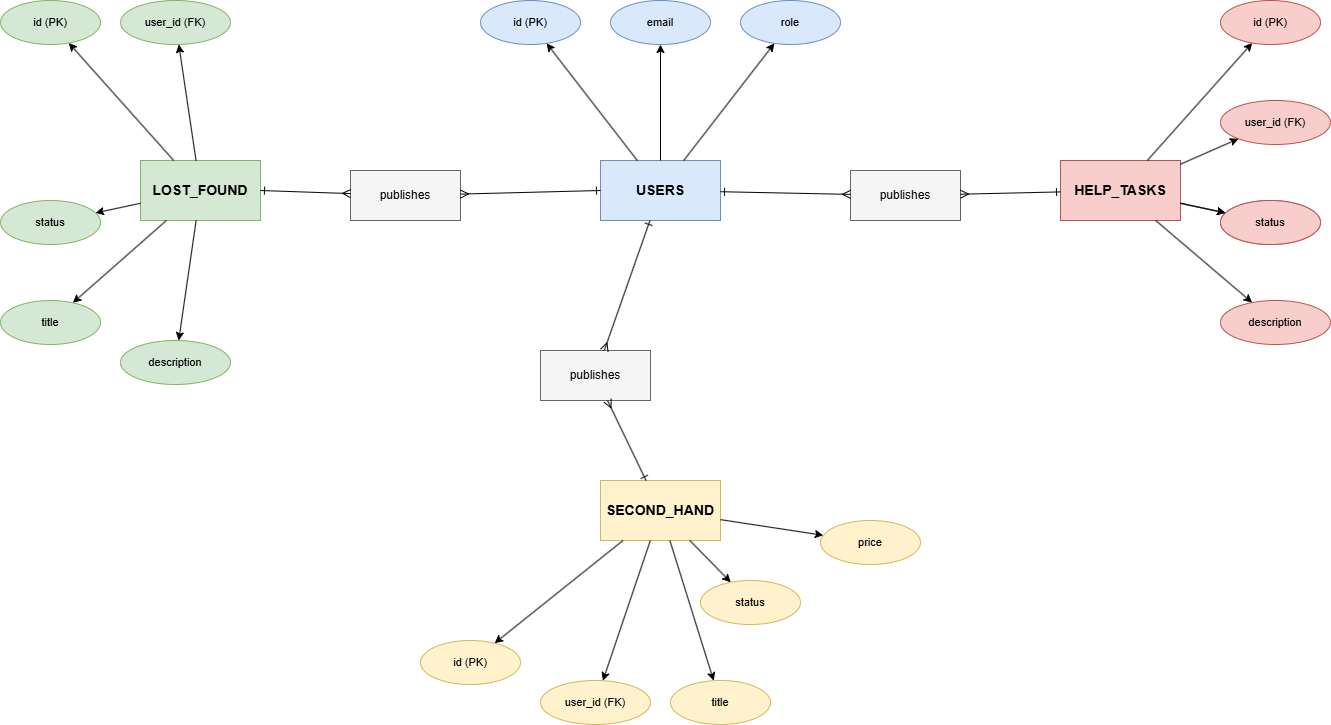

The diagram above was exported from draw.io. Its source (the exported page's mxGraphModel, read from the mxfile embedded in the PNG):
<mxGraphModel dx="1414" dy="751" grid="1" gridSize="10" guides="1" tooltips="1" connect="1" arrows="1" fold="1" page="1" pageScale="1" pageWidth="1654" pageHeight="1169" math="0" shadow="0">
  <root>
    <mxCell id="0" />
    <mxCell id="1" parent="0" />
    <mxCell id="users_entity" parent="1" style="shape=mxgraph.erd.entity;whiteSpace=wrap;html=1;fillColor=#dae8fc;strokeColor=#6c8ebf;fontSize=14;fontStyle=1;" value="USERS" vertex="1">
      <mxGeometry height="60" width="120" x="620" y="440" as="geometry" />
    </mxCell>
    <mxCell id="u_id" parent="1" style="ellipse;whiteSpace=wrap;html=1;fillColor=#dae8fc;strokeColor=#6c8ebf;fontSize=11;" value="id (PK)" vertex="1">
      <mxGeometry height="44" width="100" x="500" y="280" as="geometry" />
    </mxCell>
    <mxCell id="u_email" parent="1" style="ellipse;whiteSpace=wrap;html=1;fillColor=#dae8fc;strokeColor=#6c8ebf;fontSize=11;" value="email" vertex="1">
      <mxGeometry height="44" width="100" x="630" y="280" as="geometry" />
    </mxCell>
    <mxCell id="u_role" parent="1" style="ellipse;whiteSpace=wrap;html=1;fillColor=#dae8fc;strokeColor=#6c8ebf;fontSize=11;" value="role" vertex="1">
      <mxGeometry height="44" width="100" x="760" y="280" as="geometry" />
    </mxCell>
    <mxCell id="eu1" edge="1" parent="1" source="users_entity" style="edgeStyle=none;html=1;" target="u_id">
      <mxGeometry relative="1" as="geometry" />
    </mxCell>
    <mxCell id="eu2" edge="1" parent="1" source="users_entity" style="edgeStyle=none;html=1;" target="u_email">
      <mxGeometry relative="1" as="geometry" />
    </mxCell>
    <mxCell id="eu3" edge="1" parent="1" source="users_entity" style="edgeStyle=none;html=1;" target="u_role">
      <mxGeometry relative="1" as="geometry" />
    </mxCell>
    <mxCell id="lf_entity" parent="1" style="shape=mxgraph.erd.entity;whiteSpace=wrap;html=1;fillColor=#d5e8d4;strokeColor=#82b366;fontSize=14;fontStyle=1;" value="LOST_FOUND" vertex="1">
      <mxGeometry height="60" width="120" x="160" y="440" as="geometry" />
    </mxCell>
    <mxCell id="lf_id" parent="1" style="ellipse;whiteSpace=wrap;html=1;fillColor=#d5e8d4;strokeColor=#82b366;fontSize=11;" value="id (PK)" vertex="1">
      <mxGeometry height="44" width="100" x="20" y="280" as="geometry" />
    </mxCell>
    <mxCell id="lf_uid" parent="1" style="ellipse;whiteSpace=wrap;html=1;fillColor=#d5e8d4;strokeColor=#82b366;fontSize=11;" value="user_id (FK)" vertex="1">
      <mxGeometry height="44" width="110" x="140" y="280" as="geometry" />
    </mxCell>
    <mxCell id="lf_title" parent="1" style="ellipse;whiteSpace=wrap;html=1;fillColor=#d5e8d4;strokeColor=#82b366;fontSize=11;" value="title" vertex="1">
      <mxGeometry height="44" width="100" x="20" y="580" as="geometry" />
    </mxCell>
    <mxCell id="lf_desc" parent="1" style="ellipse;whiteSpace=wrap;html=1;fillColor=#d5e8d4;strokeColor=#82b366;fontSize=11;" value="description" vertex="1">
      <mxGeometry height="44" width="110" x="140" y="620" as="geometry" />
    </mxCell>
    <mxCell id="lf_stat" parent="1" style="ellipse;whiteSpace=wrap;html=1;fillColor=#d5e8d4;strokeColor=#82b366;fontSize=11;" value="status" vertex="1">
      <mxGeometry height="44" width="100" x="20" y="480" as="geometry" />
    </mxCell>
    <mxCell id="elf1" edge="1" parent="1" source="lf_entity" style="edgeStyle=none;html=1;" target="lf_id">
      <mxGeometry relative="1" as="geometry" />
    </mxCell>
    <mxCell id="elf2" edge="1" parent="1" source="lf_entity" style="edgeStyle=none;html=1;" target="lf_uid">
      <mxGeometry relative="1" as="geometry" />
    </mxCell>
    <mxCell id="elf3" edge="1" parent="1" source="lf_entity" style="edgeStyle=none;html=1;" target="lf_title">
      <mxGeometry relative="1" as="geometry" />
    </mxCell>
    <mxCell id="elf4" edge="1" parent="1" source="lf_entity" style="edgeStyle=none;html=1;" target="lf_desc">
      <mxGeometry relative="1" as="geometry" />
    </mxCell>
    <mxCell id="elf5" edge="1" parent="1" source="lf_entity" style="edgeStyle=none;html=1;" target="lf_stat">
      <mxGeometry relative="1" as="geometry" />
    </mxCell>
    <mxCell id="sh_entity" parent="1" style="shape=mxgraph.erd.entity;whiteSpace=wrap;html=1;fillColor=#fff2cc;strokeColor=#d6b656;fontSize=14;fontStyle=1;" value="SECOND_HAND" vertex="1">
      <mxGeometry height="60" width="120" x="620" y="760" as="geometry" />
    </mxCell>
    <mxCell id="sh_id" parent="1" style="ellipse;whiteSpace=wrap;html=1;fillColor=#fff2cc;strokeColor=#d6b656;fontSize=11;" value="id (PK)" vertex="1">
      <mxGeometry height="44" width="100" x="440" y="920" as="geometry" />
    </mxCell>
    <mxCell id="sh_uid" parent="1" style="ellipse;whiteSpace=wrap;html=1;fillColor=#fff2cc;strokeColor=#d6b656;fontSize=11;" value="user_id (FK)" vertex="1">
      <mxGeometry height="44" width="110" x="560" y="960" as="geometry" />
    </mxCell>
    <mxCell id="sh_title" parent="1" style="ellipse;whiteSpace=wrap;html=1;fillColor=#fff2cc;strokeColor=#d6b656;fontSize=11;" value="title" vertex="1">
      <mxGeometry height="44" width="100" x="690" y="960" as="geometry" />
    </mxCell>
    <mxCell id="sh_price" parent="1" style="ellipse;whiteSpace=wrap;html=1;fillColor=#fff2cc;strokeColor=#d6b656;fontSize=11;" value="price" vertex="1">
      <mxGeometry height="44" width="100" x="840" y="800" as="geometry" />
    </mxCell>
    <mxCell id="sh_stat" parent="1" style="ellipse;whiteSpace=wrap;html=1;fillColor=#fff2cc;strokeColor=#d6b656;fontSize=11;" value="status" vertex="1">
      <mxGeometry height="44" width="100" x="720" y="860" as="geometry" />
    </mxCell>
    <mxCell id="esh1" edge="1" parent="1" source="sh_entity" style="edgeStyle=none;html=1;" target="sh_id">
      <mxGeometry relative="1" as="geometry" />
    </mxCell>
    <mxCell id="esh2" edge="1" parent="1" source="sh_entity" style="edgeStyle=none;html=1;" target="sh_uid">
      <mxGeometry relative="1" as="geometry" />
    </mxCell>
    <mxCell id="esh3" edge="1" parent="1" source="sh_entity" style="edgeStyle=none;html=1;" target="sh_title">
      <mxGeometry relative="1" as="geometry" />
    </mxCell>
    <mxCell id="esh4" edge="1" parent="1" source="sh_entity" style="edgeStyle=none;html=1;" target="sh_price">
      <mxGeometry relative="1" as="geometry" />
    </mxCell>
    <mxCell id="esh5" edge="1" parent="1" source="sh_entity" style="edgeStyle=none;html=1;" target="sh_stat">
      <mxGeometry relative="1" as="geometry" />
    </mxCell>
    <mxCell id="ht_entity" parent="1" style="shape=mxgraph.erd.entity;whiteSpace=wrap;html=1;fillColor=#f8cecc;strokeColor=#b85450;fontSize=14;fontStyle=1;" value="HELP_TASKS" vertex="1">
      <mxGeometry height="60" width="120" x="1080" y="440" as="geometry" />
    </mxCell>
    <mxCell id="ht_id" parent="1" style="ellipse;whiteSpace=wrap;html=1;fillColor=#f8cecc;strokeColor=#b85450;fontSize=11;" value="id (PK)" vertex="1">
      <mxGeometry height="44" width="100" x="1240" y="280" as="geometry" />
    </mxCell>
    <mxCell id="ht_uid" parent="1" style="ellipse;whiteSpace=wrap;html=1;fillColor=#f8cecc;strokeColor=#b85450;fontSize=11;" value="user_id (FK)" vertex="1">
      <mxGeometry height="44" width="110" x="1240" y="380" as="geometry" />
    </mxCell>
    <mxCell id="ht_title" parent="1" style="ellipse;whiteSpace=wrap;html=1;fillColor=#f8cecc;strokeColor=#b85450;fontSize=11;" value="title" vertex="1">
      <mxGeometry height="44" width="100" x="1240" y="480" as="geometry" />
    </mxCell>
    <mxCell id="ht_desc" parent="1" style="ellipse;whiteSpace=wrap;html=1;fillColor=#f8cecc;strokeColor=#b85450;fontSize=11;" value="description" vertex="1">
      <mxGeometry height="44" width="110" x="1240" y="580" as="geometry" />
    </mxCell>
    <mxCell id="ht_stat" parent="1" style="ellipse;whiteSpace=wrap;html=1;fillColor=#f8cecc;strokeColor=#b85450;fontSize=11;" value="status" vertex="1">
      <mxGeometry height="44" width="100" x="1240" y="480" as="geometry" />
    </mxCell>
    <mxCell id="eht1" edge="1" parent="1" source="ht_entity" style="edgeStyle=none;html=1;" target="ht_id">
      <mxGeometry relative="1" as="geometry" />
    </mxCell>
    <mxCell id="eht2" edge="1" parent="1" source="ht_entity" style="edgeStyle=none;html=1;" target="ht_uid">
      <mxGeometry relative="1" as="geometry" />
    </mxCell>
    <mxCell id="eht3" edge="1" parent="1" source="ht_entity" style="edgeStyle=none;html=1;" target="ht_title">
      <mxGeometry relative="1" as="geometry" />
    </mxCell>
    <mxCell id="eht4" edge="1" parent="1" source="ht_entity" style="edgeStyle=none;html=1;" target="ht_desc">
      <mxGeometry relative="1" as="geometry" />
    </mxCell>
    <mxCell id="eht5" edge="1" parent="1" source="ht_entity" style="edgeStyle=none;html=1;" target="ht_stat">
      <mxGeometry relative="1" as="geometry" />
    </mxCell>
    <mxCell id="rel_lf" parent="1" style="shape=mxgraph.erd.relationship;whiteSpace=wrap;html=1;fillColor=#f5f5f5;strokeColor=#666666;fontSize=12;" value="publishes" vertex="1">
      <mxGeometry height="50" width="110" x="370" y="450" as="geometry" />
    </mxCell>
    <mxCell id="rl1" edge="1" parent="1" source="users_entity" style="edgeStyle=none;html=1;endArrow=ERmany;startArrow=ERone;exitX=0;exitY=0.5;" target="rel_lf">
      <mxGeometry relative="1" as="geometry" />
    </mxCell>
    <mxCell id="rl2" edge="1" parent="1" source="lf_entity" style="edgeStyle=none;html=1;endArrow=ERmany;startArrow=ERone;exitX=1;exitY=0.5;" target="rel_lf">
      <mxGeometry relative="1" as="geometry" />
    </mxCell>
    <mxCell id="rel_sh" parent="1" style="shape=mxgraph.erd.relationship;whiteSpace=wrap;html=1;fillColor=#f5f5f5;strokeColor=#666666;fontSize=12;" value="publishes" vertex="1">
      <mxGeometry height="50" width="110" x="560" y="630" as="geometry" />
    </mxCell>
    <mxCell id="rs1" edge="1" parent="1" source="users_entity" style="edgeStyle=none;html=1;endArrow=ERmany;startArrow=ERone;" target="rel_sh">
      <mxGeometry relative="1" as="geometry" />
    </mxCell>
    <mxCell id="rs2" edge="1" parent="1" source="sh_entity" style="edgeStyle=none;html=1;endArrow=ERmany;startArrow=ERone;" target="rel_sh">
      <mxGeometry relative="1" as="geometry" />
    </mxCell>
    <mxCell id="rel_ht" parent="1" style="shape=mxgraph.erd.relationship;whiteSpace=wrap;html=1;fillColor=#f5f5f5;strokeColor=#666666;fontSize=12;" value="publishes" vertex="1">
      <mxGeometry height="50" width="110" x="870" y="450" as="geometry" />
    </mxCell>
    <mxCell id="rh1" edge="1" parent="1" source="users_entity" style="edgeStyle=none;html=1;endArrow=ERmany;startArrow=ERone;" target="rel_ht">
      <mxGeometry relative="1" as="geometry" />
    </mxCell>
    <mxCell id="rh2" edge="1" parent="1" source="ht_entity" style="edgeStyle=none;html=1;endArrow=ERmany;startArrow=ERone;" target="rel_ht">
      <mxGeometry relative="1" as="geometry" />
    </mxCell>
  </root>
</mxGraphModel>